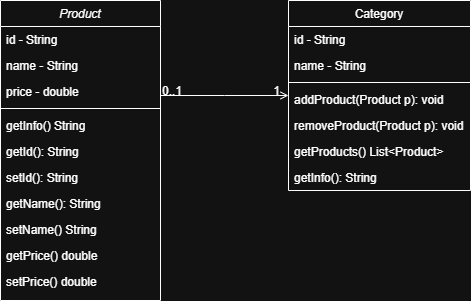

The diagram above was exported from draw.io. Its source (the exported page's mxGraphModel, read from the mxfile embedded in the PNG):
<mxGraphModel dx="1042" dy="562" grid="1" gridSize="10" guides="1" tooltips="1" connect="1" arrows="1" fold="1" page="1" pageScale="1" pageWidth="827" pageHeight="1169" math="0" shadow="0">
  <root>
    <mxCell id="WIyWlLk6GJQsqaUBKTNV-0" />
    <mxCell id="WIyWlLk6GJQsqaUBKTNV-1" parent="WIyWlLk6GJQsqaUBKTNV-0" />
    <mxCell id="zkfFHV4jXpPFQw0GAbJ--0" parent="WIyWlLk6GJQsqaUBKTNV-1" style="swimlane;fontStyle=2;align=center;verticalAlign=top;childLayout=stackLayout;horizontal=1;startSize=26;horizontalStack=0;resizeParent=1;resizeLast=0;collapsible=1;marginBottom=0;rounded=0;shadow=0;strokeWidth=1;" value="Product" vertex="1">
      <mxGeometry height="300" width="160" x="220" y="120" as="geometry">
        <mxRectangle height="26" width="160" x="230" y="140" as="alternateBounds" />
      </mxGeometry>
    </mxCell>
    <mxCell id="zkfFHV4jXpPFQw0GAbJ--1" parent="zkfFHV4jXpPFQw0GAbJ--0" style="text;align=left;verticalAlign=top;spacingLeft=4;spacingRight=4;overflow=hidden;rotatable=0;points=[[0,0.5],[1,0.5]];portConstraint=eastwest;" value="id - String" vertex="1">
      <mxGeometry height="26" width="160" y="26" as="geometry" />
    </mxCell>
    <mxCell id="zkfFHV4jXpPFQw0GAbJ--2" parent="zkfFHV4jXpPFQw0GAbJ--0" style="text;align=left;verticalAlign=top;spacingLeft=4;spacingRight=4;overflow=hidden;rotatable=0;points=[[0,0.5],[1,0.5]];portConstraint=eastwest;rounded=0;shadow=0;html=0;" value="name - String" vertex="1">
      <mxGeometry height="26" width="160" y="52" as="geometry" />
    </mxCell>
    <mxCell id="zkfFHV4jXpPFQw0GAbJ--3" parent="zkfFHV4jXpPFQw0GAbJ--0" style="text;align=left;verticalAlign=top;spacingLeft=4;spacingRight=4;overflow=hidden;rotatable=0;points=[[0,0.5],[1,0.5]];portConstraint=eastwest;rounded=0;shadow=0;html=0;" value="price - double" vertex="1">
      <mxGeometry height="26" width="160" y="78" as="geometry" />
    </mxCell>
    <mxCell id="zkfFHV4jXpPFQw0GAbJ--4" parent="zkfFHV4jXpPFQw0GAbJ--0" style="line;html=1;strokeWidth=1;align=left;verticalAlign=middle;spacingTop=-1;spacingLeft=3;spacingRight=3;rotatable=0;labelPosition=right;points=[];portConstraint=eastwest;" value="" vertex="1">
      <mxGeometry height="8" width="160" y="104" as="geometry" />
    </mxCell>
    <mxCell id="zkfFHV4jXpPFQw0GAbJ--5" parent="zkfFHV4jXpPFQw0GAbJ--0" style="text;align=left;verticalAlign=top;spacingLeft=4;spacingRight=4;overflow=hidden;rotatable=0;points=[[0,0.5],[1,0.5]];portConstraint=eastwest;" value="getInfo() String" vertex="1">
      <mxGeometry height="26" width="160" y="112" as="geometry" />
    </mxCell>
    <mxCell id="dx13Ul4JOT3qSWWodyEz-0" parent="zkfFHV4jXpPFQw0GAbJ--0" style="text;align=left;verticalAlign=top;spacingLeft=4;spacingRight=4;overflow=hidden;rotatable=0;points=[[0,0.5],[1,0.5]];portConstraint=eastwest;" value="getId(): String" vertex="1">
      <mxGeometry height="26" width="160" y="138" as="geometry" />
    </mxCell>
    <mxCell id="dx13Ul4JOT3qSWWodyEz-1" parent="zkfFHV4jXpPFQw0GAbJ--0" style="text;align=left;verticalAlign=top;spacingLeft=4;spacingRight=4;overflow=hidden;rotatable=0;points=[[0,0.5],[1,0.5]];portConstraint=eastwest;" value="setId(): String" vertex="1">
      <mxGeometry height="26" width="160" y="164" as="geometry" />
    </mxCell>
    <mxCell id="dx13Ul4JOT3qSWWodyEz-6" parent="zkfFHV4jXpPFQw0GAbJ--0" style="text;align=left;verticalAlign=top;spacingLeft=4;spacingRight=4;overflow=hidden;rotatable=0;points=[[0,0.5],[1,0.5]];portConstraint=eastwest;" value="getName(): String" vertex="1">
      <mxGeometry height="26" width="160" y="190" as="geometry" />
    </mxCell>
    <mxCell id="dx13Ul4JOT3qSWWodyEz-3" parent="zkfFHV4jXpPFQw0GAbJ--0" style="text;align=left;verticalAlign=top;spacingLeft=4;spacingRight=4;overflow=hidden;rotatable=0;points=[[0,0.5],[1,0.5]];portConstraint=eastwest;" value="setName() String" vertex="1">
      <mxGeometry height="26" width="160" y="216" as="geometry" />
    </mxCell>
    <mxCell id="dx13Ul4JOT3qSWWodyEz-4" parent="zkfFHV4jXpPFQw0GAbJ--0" style="text;align=left;verticalAlign=top;spacingLeft=4;spacingRight=4;overflow=hidden;rotatable=0;points=[[0,0.5],[1,0.5]];portConstraint=eastwest;" value="getPrice() double" vertex="1">
      <mxGeometry height="26" width="160" y="242" as="geometry" />
    </mxCell>
    <mxCell id="dx13Ul4JOT3qSWWodyEz-5" parent="zkfFHV4jXpPFQw0GAbJ--0" style="text;align=left;verticalAlign=top;spacingLeft=4;spacingRight=4;overflow=hidden;rotatable=0;points=[[0,0.5],[1,0.5]];portConstraint=eastwest;" value="setPrice() double" vertex="1">
      <mxGeometry height="26" width="160" y="268" as="geometry" />
    </mxCell>
    <mxCell id="zkfFHV4jXpPFQw0GAbJ--17" parent="WIyWlLk6GJQsqaUBKTNV-1" style="swimlane;fontStyle=0;align=center;verticalAlign=top;childLayout=stackLayout;horizontal=1;startSize=26;horizontalStack=0;resizeParent=1;resizeLast=0;collapsible=1;marginBottom=0;rounded=0;shadow=0;strokeWidth=1;" value="Category" vertex="1">
      <mxGeometry height="190" width="182" x="508" y="120" as="geometry">
        <mxRectangle height="26" width="160" x="550" y="140" as="alternateBounds" />
      </mxGeometry>
    </mxCell>
    <mxCell id="zkfFHV4jXpPFQw0GAbJ--18" parent="zkfFHV4jXpPFQw0GAbJ--17" style="text;align=left;verticalAlign=top;spacingLeft=4;spacingRight=4;overflow=hidden;rotatable=0;points=[[0,0.5],[1,0.5]];portConstraint=eastwest;" value="id - String" vertex="1">
      <mxGeometry height="26" width="182" y="26" as="geometry" />
    </mxCell>
    <mxCell id="zkfFHV4jXpPFQw0GAbJ--19" parent="zkfFHV4jXpPFQw0GAbJ--17" style="text;align=left;verticalAlign=top;spacingLeft=4;spacingRight=4;overflow=hidden;rotatable=0;points=[[0,0.5],[1,0.5]];portConstraint=eastwest;rounded=0;shadow=0;html=0;" value="name - String" vertex="1">
      <mxGeometry height="26" width="182" y="52" as="geometry" />
    </mxCell>
    <mxCell id="zkfFHV4jXpPFQw0GAbJ--23" parent="zkfFHV4jXpPFQw0GAbJ--17" style="line;html=1;strokeWidth=1;align=left;verticalAlign=middle;spacingTop=-1;spacingLeft=3;spacingRight=3;rotatable=0;labelPosition=right;points=[];portConstraint=eastwest;" value="" vertex="1">
      <mxGeometry height="8" width="182" y="78" as="geometry" />
    </mxCell>
    <mxCell id="zkfFHV4jXpPFQw0GAbJ--24" parent="zkfFHV4jXpPFQw0GAbJ--17" style="text;align=left;verticalAlign=top;spacingLeft=4;spacingRight=4;overflow=hidden;rotatable=0;points=[[0,0.5],[1,0.5]];portConstraint=eastwest;" value="addProduct(Product p): void" vertex="1">
      <mxGeometry height="26" width="182" y="86" as="geometry" />
    </mxCell>
    <mxCell id="zkfFHV4jXpPFQw0GAbJ--25" parent="zkfFHV4jXpPFQw0GAbJ--17" style="text;align=left;verticalAlign=top;spacingLeft=4;spacingRight=4;overflow=hidden;rotatable=0;points=[[0,0.5],[1,0.5]];portConstraint=eastwest;" value="removeProduct(Product p): void" vertex="1">
      <mxGeometry height="26" width="182" y="112" as="geometry" />
    </mxCell>
    <mxCell id="dx13Ul4JOT3qSWWodyEz-7" parent="zkfFHV4jXpPFQw0GAbJ--17" style="text;align=left;verticalAlign=top;spacingLeft=4;spacingRight=4;overflow=hidden;rotatable=0;points=[[0,0.5],[1,0.5]];portConstraint=eastwest;" value="getProducts() List&lt;Product&gt;" vertex="1">
      <mxGeometry height="26" width="182" y="138" as="geometry" />
    </mxCell>
    <mxCell id="dx13Ul4JOT3qSWWodyEz-8" parent="zkfFHV4jXpPFQw0GAbJ--17" style="text;align=left;verticalAlign=top;spacingLeft=4;spacingRight=4;overflow=hidden;rotatable=0;points=[[0,0.5],[1,0.5]];portConstraint=eastwest;" value="getInfo(): String" vertex="1">
      <mxGeometry height="26" width="182" y="164" as="geometry" />
    </mxCell>
    <mxCell id="zkfFHV4jXpPFQw0GAbJ--26" edge="1" parent="WIyWlLk6GJQsqaUBKTNV-1" source="zkfFHV4jXpPFQw0GAbJ--0" style="endArrow=open;shadow=0;strokeWidth=1;rounded=0;curved=0;endFill=1;edgeStyle=elbowEdgeStyle;elbow=vertical;" target="zkfFHV4jXpPFQw0GAbJ--17" value="">
      <mxGeometry relative="1" x="0.5" y="41" as="geometry">
        <mxPoint x="-40" y="32" as="offset" />
        <mxPoint x="380" y="192" as="sourcePoint" />
        <mxPoint x="540" y="192" as="targetPoint" />
      </mxGeometry>
    </mxCell>
    <mxCell id="zkfFHV4jXpPFQw0GAbJ--27" connectable="0" parent="zkfFHV4jXpPFQw0GAbJ--26" style="resizable=0;align=left;verticalAlign=bottom;labelBackgroundColor=none;fontSize=12;" value="0..1" vertex="1">
      <mxGeometry relative="1" x="-1" as="geometry">
        <mxPoint y="4" as="offset" />
      </mxGeometry>
    </mxCell>
    <mxCell id="zkfFHV4jXpPFQw0GAbJ--28" connectable="0" parent="zkfFHV4jXpPFQw0GAbJ--26" style="resizable=0;align=right;verticalAlign=bottom;labelBackgroundColor=none;fontSize=12;" value="1" vertex="1">
      <mxGeometry relative="1" x="1" as="geometry">
        <mxPoint x="-7" y="4" as="offset" />
      </mxGeometry>
    </mxCell>
  </root>
</mxGraphModel>